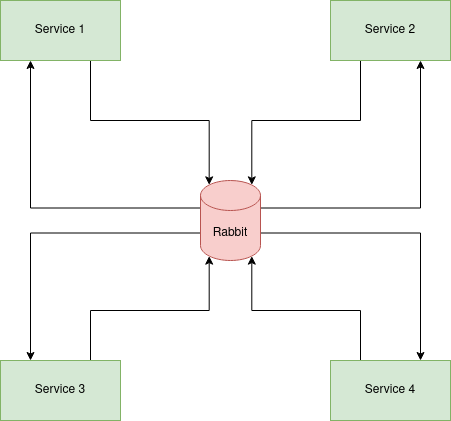

The diagram above was exported from draw.io. Its source (the exported page's mxGraphModel, read from the mxfile embedded in the PNG):
<mxGraphModel dx="1360" dy="822" grid="1" gridSize="10" guides="1" tooltips="1" connect="1" arrows="1" fold="1" page="1" pageScale="1" pageWidth="827" pageHeight="1169" math="0" shadow="0">
  <root>
    <mxCell id="0" />
    <mxCell id="1" parent="0" />
    <mxCell id="2" style="edgeStyle=orthogonalEdgeStyle;rounded=0;orthogonalLoop=1;jettySize=auto;html=1;exitX=0;exitY=0;exitDx=0;exitDy=27.5;exitPerimeter=0;entryX=0.25;entryY=1;entryDx=0;entryDy=0;" edge="1" source="6" target="8" parent="1">
      <mxGeometry relative="1" as="geometry" />
    </mxCell>
    <mxCell id="3" style="edgeStyle=orthogonalEdgeStyle;rounded=0;orthogonalLoop=1;jettySize=auto;html=1;exitX=1;exitY=0;exitDx=0;exitDy=27.5;exitPerimeter=0;entryX=0.75;entryY=1;entryDx=0;entryDy=0;" edge="1" source="6" target="10" parent="1">
      <mxGeometry relative="1" as="geometry" />
    </mxCell>
    <mxCell id="4" style="edgeStyle=orthogonalEdgeStyle;rounded=0;orthogonalLoop=1;jettySize=auto;html=1;exitX=0;exitY=0;exitDx=0;exitDy=52.5;exitPerimeter=0;entryX=0.25;entryY=0;entryDx=0;entryDy=0;" edge="1" source="6" target="12" parent="1">
      <mxGeometry relative="1" as="geometry" />
    </mxCell>
    <mxCell id="5" style="edgeStyle=orthogonalEdgeStyle;rounded=0;orthogonalLoop=1;jettySize=auto;html=1;exitX=1;exitY=0;exitDx=0;exitDy=52.5;exitPerimeter=0;entryX=0.75;entryY=0;entryDx=0;entryDy=0;" edge="1" source="6" target="14" parent="1">
      <mxGeometry relative="1" as="geometry" />
    </mxCell>
    <mxCell id="6" value="Rabbit" style="shape=cylinder3;whiteSpace=wrap;html=1;boundedLbl=1;backgroundOutline=1;size=15;fillColor=#f8cecc;strokeColor=#b85450;" vertex="1" parent="1">
      <mxGeometry x="380" y="300" width="60" height="80" as="geometry" />
    </mxCell>
    <mxCell id="7" style="edgeStyle=orthogonalEdgeStyle;rounded=0;orthogonalLoop=1;jettySize=auto;html=1;exitX=0.75;exitY=1;exitDx=0;exitDy=0;entryX=0.145;entryY=0;entryDx=0;entryDy=4.35;entryPerimeter=0;" edge="1" source="8" target="6" parent="1">
      <mxGeometry relative="1" as="geometry" />
    </mxCell>
    <mxCell id="8" value="Service 1" style="rounded=0;whiteSpace=wrap;html=1;fillColor=#d5e8d4;strokeColor=#82b366;" vertex="1" parent="1">
      <mxGeometry x="180" y="120" width="120" height="60" as="geometry" />
    </mxCell>
    <mxCell id="9" style="edgeStyle=orthogonalEdgeStyle;rounded=0;orthogonalLoop=1;jettySize=auto;html=1;exitX=0.25;exitY=1;exitDx=0;exitDy=0;entryX=0.855;entryY=0;entryDx=0;entryDy=4.35;entryPerimeter=0;" edge="1" source="10" target="6" parent="1">
      <mxGeometry relative="1" as="geometry" />
    </mxCell>
    <mxCell id="10" value="Service 2" style="rounded=0;whiteSpace=wrap;html=1;fillColor=#d5e8d4;strokeColor=#82b366;" vertex="1" parent="1">
      <mxGeometry x="510" y="120" width="120" height="60" as="geometry" />
    </mxCell>
    <mxCell id="11" style="edgeStyle=orthogonalEdgeStyle;rounded=0;orthogonalLoop=1;jettySize=auto;html=1;exitX=0.75;exitY=0;exitDx=0;exitDy=0;entryX=0.145;entryY=1;entryDx=0;entryDy=-4.35;entryPerimeter=0;" edge="1" source="12" target="6" parent="1">
      <mxGeometry relative="1" as="geometry" />
    </mxCell>
    <mxCell id="12" value="Service 3" style="rounded=0;whiteSpace=wrap;html=1;fillColor=#d5e8d4;strokeColor=#82b366;" vertex="1" parent="1">
      <mxGeometry x="180" y="480" width="120" height="60" as="geometry" />
    </mxCell>
    <mxCell id="13" style="edgeStyle=orthogonalEdgeStyle;rounded=0;orthogonalLoop=1;jettySize=auto;html=1;exitX=0.25;exitY=0;exitDx=0;exitDy=0;entryX=0.855;entryY=1;entryDx=0;entryDy=-4.35;entryPerimeter=0;" edge="1" source="14" target="6" parent="1">
      <mxGeometry relative="1" as="geometry" />
    </mxCell>
    <mxCell id="14" value="Service 4" style="rounded=0;whiteSpace=wrap;html=1;fillColor=#d5e8d4;strokeColor=#82b366;" vertex="1" parent="1">
      <mxGeometry x="510" y="480" width="120" height="60" as="geometry" />
    </mxCell>
  </root>
</mxGraphModel>